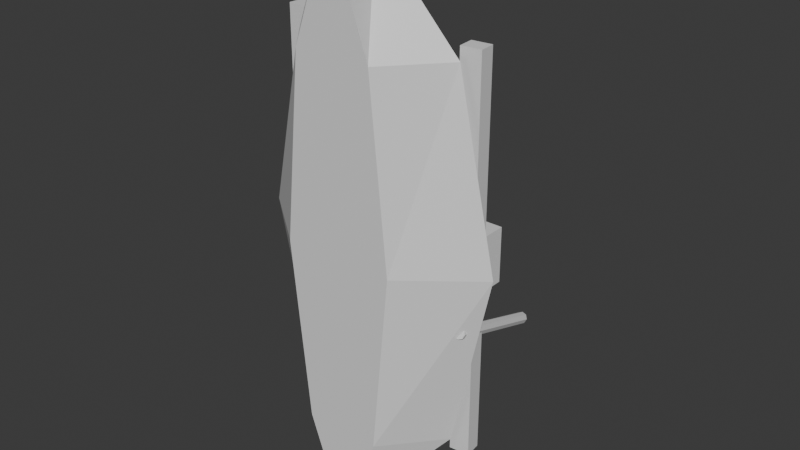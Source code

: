 # Source: boat_small_v01.blend  (saved by Blender 5.1.30; exported with 4.5.12 LTS)
import bpy
from mathutils import Matrix  # noqa: F401  (used for matrix-valued properties, if any)

bpy.ops.wm.read_factory_settings(use_empty=True)
scene = bpy.context.scene
scene.name = 'Scene'

# ---- collections
col_collection = bpy.data.collections.new('Collection'); scene.collection.children.link(col_collection)

# ---- materials (node trees are filled in below, after node groups)
mat_ab_hull_dark_wood = bpy.data.materials.new('AB_Hull_Dark_Wood')
mat_ab_hull_dark_wood.diffuse_color = (0.36, 0.18, 0.08, 1.0)
mat_ab_rim_dark_wood = bpy.data.materials.new('AB_Rim_Dark_Wood')
mat_ab_rim_dark_wood.diffuse_color = (0.22, 0.1, 0.05, 1.0)
mat_ab_deck_warm_wood = bpy.data.materials.new('AB_Deck_Warm_Wood')
mat_ab_deck_warm_wood.diffuse_color = (0.63, 0.38, 0.17, 1.0)
mat_ab_detail_dark = bpy.data.materials.new('AB_Detail_Dark')
mat_ab_detail_dark.diffuse_color = (0.1, 0.07, 0.05, 1.0)
mat_ab_lantern_glow = bpy.data.materials.new('AB_Lantern_Glow')
mat_ab_lantern_glow.diffuse_color = (1.0, 0.66, 0.25, 1.0)

# ---- material node trees
mat_ab_hull_dark_wood.use_nodes = True; mat_ab_hull_dark_wood.node_tree.nodes.clear()
_N = mat_ab_hull_dark_wood.node_tree.nodes; _L = mat_ab_hull_dark_wood.node_tree.links
n0 = _N.new('ShaderNodeBsdfPrincipled'); n0.name = 'Principled BSDF'; n0.location = (-200, 100)
n1 = _N.new('ShaderNodeOutputMaterial'); n1.name = 'Material Output'; n1.location = (200, 100)
_L.new(n0.outputs[0], n1.inputs[0])
n1.is_active_output = True
mat_ab_rim_dark_wood.use_nodes = True; mat_ab_rim_dark_wood.node_tree.nodes.clear()
_N = mat_ab_rim_dark_wood.node_tree.nodes; _L = mat_ab_rim_dark_wood.node_tree.links
n0 = _N.new('ShaderNodeBsdfPrincipled'); n0.name = 'Principled BSDF'; n0.location = (-200, 100)
n1 = _N.new('ShaderNodeOutputMaterial'); n1.name = 'Material Output'; n1.location = (200, 100)
_L.new(n0.outputs[0], n1.inputs[0])
n1.is_active_output = True
mat_ab_deck_warm_wood.use_nodes = True; mat_ab_deck_warm_wood.node_tree.nodes.clear()
_N = mat_ab_deck_warm_wood.node_tree.nodes; _L = mat_ab_deck_warm_wood.node_tree.links
n0 = _N.new('ShaderNodeBsdfPrincipled'); n0.name = 'Principled BSDF'; n0.location = (-200, 100)
n1 = _N.new('ShaderNodeOutputMaterial'); n1.name = 'Material Output'; n1.location = (200, 100)
_L.new(n0.outputs[0], n1.inputs[0])
n1.is_active_output = True
mat_ab_detail_dark.use_nodes = True; mat_ab_detail_dark.node_tree.nodes.clear()
_N = mat_ab_detail_dark.node_tree.nodes; _L = mat_ab_detail_dark.node_tree.links
n0 = _N.new('ShaderNodeBsdfPrincipled'); n0.name = 'Principled BSDF'; n0.location = (-200, 100)
n1 = _N.new('ShaderNodeOutputMaterial'); n1.name = 'Material Output'; n1.location = (200, 100)
_L.new(n0.outputs[0], n1.inputs[0])
n1.is_active_output = True
mat_ab_lantern_glow.use_nodes = True; mat_ab_lantern_glow.node_tree.nodes.clear()
_N = mat_ab_lantern_glow.node_tree.nodes; _L = mat_ab_lantern_glow.node_tree.links
n0 = _N.new('ShaderNodeBsdfPrincipled'); n0.name = 'Principled BSDF'; n0.location = (-200, 100)
n1 = _N.new('ShaderNodeOutputMaterial'); n1.name = 'Material Output'; n1.location = (200, 100)
_L.new(n0.outputs[0], n1.inputs[0])
n1.is_active_output = True

# ---- world
world_world = bpy.data.worlds.new('World'); scene.world = world_world
world_world.use_nodes = True; world_world.node_tree.nodes.clear()
_N = world_world.node_tree.nodes; _L = world_world.node_tree.links
n0 = _N.new('ShaderNodeOutputWorld'); n0.name = 'World Output'; n0.location = (200, 100)
n1 = _N.new('ShaderNodeBackground'); n1.name = 'Background'; n1.location = (-200, 100)
n1.inputs[0].default_value = (0.05088, 0.05088, 0.05088, 1.0)
_L.new(n1.outputs[0], n0.inputs[0])
n0.is_active_output = True
world_world.color = (0.05088, 0.05088, 0.05088)
world_world.sun_shadow_jitter_overblur = 0.0

# ---- meshes
me_boat_small_v01_hull_mesh = bpy.data.meshes.new('boat_small_v01_hull_mesh')
me_boat_small_v01_hull_mesh.from_pydata([(0.0, 0.36, -1.65), (0.0, 0.36, -1.65), (-0.04, 0.03, -1.65), (0.04, 0.03, -1.65), (-0.52, 0.36, -1.1), (0.52, 0.36, -1.1), (-0.234, 0.03, -1.1), (0.234, 0.03, -1.1), (-0.76, 0.36, 0.0), (0.76, 0.36, 0.0), (-0.342, 0.03, 0.0), (0.342, 0.03, 0.0), (-0.52, 0.36, 1.1), (0.52, 0.36, 1.1), (-0.234, 0.03, 1.1), (0.234, 0.03, 1.1), (0.0, 0.36, 1.65), (0.0, 0.36, 1.65), (-0.04, 0.03, 1.65), (0.04, 0.03, 1.65)], [], [(0, 2, 6, 4), (3, 1, 5, 7), (2, 3, 7, 6), (4, 6, 10, 8), (7, 5, 9, 11), (6, 7, 11, 10), (8, 10, 14, 12), (11, 9, 13, 15), (10, 11, 15, 14), (12, 14, 18, 16), (15, 13, 17, 19), (14, 15, 19, 18), (0, 1, 3, 2), (16, 18, 19, 17)])
me_boat_small_v01_hull_mesh.materials.append(mat_ab_hull_dark_wood)
me_boat_small_v01_hull_mesh.update()
me_cube_001 = bpy.data.meshes.new('Cube.001')
me_cube_001.from_pydata([(-0.06, -0.05, -1.175), (-0.06, -0.05, 1.175), (-0.06, 0.05, -1.175), (-0.06, 0.05, 1.175), (0.06, -0.05, -1.175), (0.06, -0.05, 1.175), (0.06, 0.05, -1.175), (0.06, 0.05, 1.175)], [], [(0, 1, 3, 2), (2, 3, 7, 6), (6, 7, 5, 4), (4, 5, 1, 0), (2, 6, 4, 0), (7, 3, 1, 5)])
_uv = me_cube_001.uv_layers.new(name='UVMap')
_uv.uv.foreach_set('vector', [0.375, 0.0, 0.625, 0.0, 0.625, 0.25, 0.375, 0.25, 0.375, 0.25, 0.625, 0.25, 0.625, 0.5, 0.375, 0.5, 0.375, 0.5, 0.625, 0.5, 0.625, 0.75, 0.375, 0.75, 0.375, 0.75, 0.625, 0.75, 0.625, 1.0, 0.375, 1.0, 0.125, 0.5, 0.375, 0.5, 0.375, 0.75, 0.125, 0.75, 0.625, 0.5, 0.875, 0.5, 0.875, 0.75, 0.625, 0.75])
me_cube_001.materials.append(mat_ab_rim_dark_wood)
me_cube_001.update()
me_cube_002 = bpy.data.meshes.new('Cube.002')
me_cube_002.from_pydata([(-0.06, -0.05, -1.175), (-0.06, -0.05, 1.175), (-0.06, 0.05, -1.175), (-0.06, 0.05, 1.175), (0.06, -0.05, -1.175), (0.06, -0.05, 1.175), (0.06, 0.05, -1.175), (0.06, 0.05, 1.175)], [], [(0, 1, 3, 2), (2, 3, 7, 6), (6, 7, 5, 4), (4, 5, 1, 0), (2, 6, 4, 0), (7, 3, 1, 5)])
_uv = me_cube_002.uv_layers.new(name='UVMap')
_uv.uv.foreach_set('vector', [0.375, 0.0, 0.625, 0.0, 0.625, 0.25, 0.375, 0.25, 0.375, 0.25, 0.625, 0.25, 0.625, 0.5, 0.375, 0.5, 0.375, 0.5, 0.625, 0.5, 0.625, 0.75, 0.375, 0.75, 0.375, 0.75, 0.625, 0.75, 0.625, 1.0, 0.375, 1.0, 0.125, 0.5, 0.375, 0.5, 0.375, 0.75, 0.125, 0.75, 0.625, 0.5, 0.875, 0.5, 0.875, 0.75, 0.625, 0.75])
me_cube_002.materials.append(mat_ab_rim_dark_wood)
me_cube_002.update()
me_cube_003 = bpy.data.meshes.new('Cube.003')
me_cube_003.from_pydata([(-0.5, -0.06, -0.13), (-0.5, -0.06, 0.13), (-0.5, 0.06, -0.13), (-0.5, 0.06, 0.13), (0.5, -0.06, -0.13), (0.5, -0.06, 0.13), (0.5, 0.06, -0.13), (0.5, 0.06, 0.13)], [], [(0, 1, 3, 2), (2, 3, 7, 6), (6, 7, 5, 4), (4, 5, 1, 0), (2, 6, 4, 0), (7, 3, 1, 5)])
_uv = me_cube_003.uv_layers.new(name='UVMap')
_uv.uv.foreach_set('vector', [0.375, 0.0, 0.625, 0.0, 0.625, 0.25, 0.375, 0.25, 0.375, 0.25, 0.625, 0.25, 0.625, 0.5, 0.375, 0.5, 0.375, 0.5, 0.625, 0.5, 0.625, 0.75, 0.375, 0.75, 0.375, 0.75, 0.625, 0.75, 0.625, 1.0, 0.375, 1.0, 0.125, 0.5, 0.375, 0.5, 0.375, 0.75, 0.125, 0.75, 0.625, 0.5, 0.875, 0.5, 0.875, 0.75, 0.625, 0.75])
me_cube_003.materials.append(mat_ab_deck_warm_wood)
me_cube_003.update()
me_cube_004 = bpy.data.meshes.new('Cube.004')
me_cube_004.from_pydata([(-0.5, -0.06, -0.13), (-0.5, -0.06, 0.13), (-0.5, 0.06, -0.13), (-0.5, 0.06, 0.13), (0.5, -0.06, -0.13), (0.5, -0.06, 0.13), (0.5, 0.06, -0.13), (0.5, 0.06, 0.13)], [], [(0, 1, 3, 2), (2, 3, 7, 6), (6, 7, 5, 4), (4, 5, 1, 0), (2, 6, 4, 0), (7, 3, 1, 5)])
_uv = me_cube_004.uv_layers.new(name='UVMap')
_uv.uv.foreach_set('vector', [0.375, 0.0, 0.625, 0.0, 0.625, 0.25, 0.375, 0.25, 0.375, 0.25, 0.625, 0.25, 0.625, 0.5, 0.375, 0.5, 0.375, 0.5, 0.625, 0.5, 0.625, 0.75, 0.375, 0.75, 0.375, 0.75, 0.625, 0.75, 0.625, 1.0, 0.375, 1.0, 0.125, 0.5, 0.375, 0.5, 0.375, 0.75, 0.125, 0.75, 0.625, 0.5, 0.875, 0.5, 0.875, 0.75, 0.625, 0.75])
me_cube_004.materials.append(mat_ab_deck_warm_wood)
me_cube_004.update()
me_cube_005 = bpy.data.meshes.new('Cube.005')
me_cube_005.from_pydata([(-0.17, -0.14, -0.17), (-0.17, -0.14, 0.17), (-0.17, 0.14, -0.17), (-0.17, 0.14, 0.17), (0.17, -0.14, -0.17), (0.17, -0.14, 0.17), (0.17, 0.14, -0.17), (0.17, 0.14, 0.17)], [], [(0, 1, 3, 2), (2, 3, 7, 6), (6, 7, 5, 4), (4, 5, 1, 0), (2, 6, 4, 0), (7, 3, 1, 5)])
_uv = me_cube_005.uv_layers.new(name='UVMap')
_uv.uv.foreach_set('vector', [0.375, 0.0, 0.625, 0.0, 0.625, 0.25, 0.375, 0.25, 0.375, 0.25, 0.625, 0.25, 0.625, 0.5, 0.375, 0.5, 0.375, 0.5, 0.625, 0.5, 0.625, 0.75, 0.375, 0.75, 0.375, 0.75, 0.625, 0.75, 0.625, 1.0, 0.375, 1.0, 0.125, 0.5, 0.375, 0.5, 0.375, 0.75, 0.125, 0.75, 0.625, 0.5, 0.875, 0.5, 0.875, 0.75, 0.625, 0.75])
me_cube_005.materials.append(mat_ab_deck_warm_wood)
me_cube_005.update()
me_cube_006 = bpy.data.meshes.new('Cube.006')
me_cube_006.from_pydata([(-0.08, -0.08, -0.08), (-0.08, -0.08, 0.08), (-0.08, 0.08, -0.08), (-0.08, 0.08, 0.08), (0.08, -0.08, -0.08), (0.08, -0.08, 0.08), (0.08, 0.08, -0.08), (0.08, 0.08, 0.08)], [], [(0, 1, 3, 2), (2, 3, 7, 6), (6, 7, 5, 4), (4, 5, 1, 0), (2, 6, 4, 0), (7, 3, 1, 5)])
_uv = me_cube_006.uv_layers.new(name='UVMap')
_uv.uv.foreach_set('vector', [0.375, 0.0, 0.625, 0.0, 0.625, 0.25, 0.375, 0.25, 0.375, 0.25, 0.625, 0.25, 0.625, 0.5, 0.375, 0.5, 0.375, 0.5, 0.625, 0.5, 0.625, 0.75, 0.375, 0.75, 0.375, 0.75, 0.625, 0.75, 0.625, 1.0, 0.375, 1.0, 0.125, 0.5, 0.375, 0.5, 0.375, 0.75, 0.125, 0.75, 0.625, 0.5, 0.875, 0.5, 0.875, 0.75, 0.625, 0.75])
me_cube_006.materials.append(mat_ab_detail_dark)
me_cube_006.update()
me_cube_007 = bpy.data.meshes.new('Cube.007')
me_cube_007.from_pydata([(-0.055, -0.055, -0.055), (-0.055, -0.055, 0.055), (-0.055, 0.055, -0.055), (-0.055, 0.055, 0.055), (0.055, -0.055, -0.055), (0.055, -0.055, 0.055), (0.055, 0.055, -0.055), (0.055, 0.055, 0.055)], [], [(0, 1, 3, 2), (2, 3, 7, 6), (6, 7, 5, 4), (4, 5, 1, 0), (2, 6, 4, 0), (7, 3, 1, 5)])
_uv = me_cube_007.uv_layers.new(name='UVMap')
_uv.uv.foreach_set('vector', [0.375, 0.0, 0.625, 0.0, 0.625, 0.25, 0.375, 0.25, 0.375, 0.25, 0.625, 0.25, 0.625, 0.5, 0.375, 0.5, 0.375, 0.5, 0.625, 0.5, 0.625, 0.75, 0.375, 0.75, 0.375, 0.75, 0.625, 0.75, 0.625, 1.0, 0.375, 1.0, 0.125, 0.5, 0.375, 0.5, 0.375, 0.75, 0.125, 0.75, 0.625, 0.5, 0.875, 0.5, 0.875, 0.75, 0.625, 0.75])
me_cube_007.materials.append(mat_ab_lantern_glow)
me_cube_007.update()
me_cylinder = bpy.data.meshes.new('Cylinder')
me_cylinder.from_pydata([(0.0, 0.035, -0.41), (0.0, 0.035, 0.41), (0.02475, 0.02475, -0.41), (0.02475, 0.02475, 0.41), (0.035, -1.222e-08, -0.41), (0.035, 1.222e-08, 0.41), (0.02475, -0.02475, -0.41), (0.02475, -0.02475, 0.41), (0.0, -0.035, -0.41), (0.0, -0.035, 0.41), (-0.02475, -0.02475, -0.41), (-0.02475, -0.02475, 0.41), (-0.035, -1.222e-08, -0.41), (-0.035, 1.222e-08, 0.41), (-0.02475, 0.02475, -0.41), (-0.02475, 0.02475, 0.41)], [], [(0, 1, 3, 2), (2, 3, 5, 4), (4, 5, 7, 6), (6, 7, 9, 8), (8, 9, 11, 10), (10, 11, 13, 12), (3, 1, 15, 13, 11, 9, 7, 5), (12, 13, 15, 14), (14, 15, 1, 0), (0, 2, 4, 6, 8, 10, 12, 14)])
_uv = me_cylinder.uv_layers.new(name='UVMap')
_uv.uv.foreach_set('vector', [1.0, 0.5, 1.0, 1.0, 0.875, 1.0, 0.875, 0.5, 0.875, 0.5, 0.875, 1.0, 0.75, 1.0, 0.75, 0.5, 0.75, 0.5, 0.75, 1.0, 0.625, 1.0, 0.625, 0.5, 0.625, 0.5, 0.625, 1.0, 0.5, 1.0, 0.5, 0.5, 0.5, 0.5, 0.5, 1.0, 0.375, 1.0, 0.375, 0.5, 0.375, 0.5, 0.375, 1.0, 0.25, 1.0, 0.25, 0.5, 0.4197, 0.4197, 0.25, 0.49, 0.08029, 0.4197, 0.01, 0.25, 0.08029, 0.08029, 0.25, 0.01, 0.4197, 0.08029, 0.49, 0.25, 0.25, 0.5, 0.25, 1.0, 0.125, 1.0, 0.125, 0.5, 0.125, 0.5, 0.125, 1.0, 0.0, 1.0, 0.0, 0.5, 0.75, 0.49, 0.9197, 0.4197, 0.99, 0.25, 0.9197, 0.08029, 0.75, 0.01, 0.5803, 0.08029, 0.51, 0.25, 0.5803, 0.4197])
me_cylinder.materials.append(mat_ab_detail_dark)
me_cylinder.update()
me_cube_008 = bpy.data.meshes.new('Cube.008')
me_cube_008.from_pydata([(-0.29, -0.04, -0.09), (-0.29, -0.04, 0.09), (-0.29, 0.04, -0.09), (-0.29, 0.04, 0.09), (0.29, -0.04, -0.09), (0.29, -0.04, 0.09), (0.29, 0.04, -0.09), (0.29, 0.04, 0.09)], [], [(0, 1, 3, 2), (2, 3, 7, 6), (6, 7, 5, 4), (4, 5, 1, 0), (2, 6, 4, 0), (7, 3, 1, 5)])
_uv = me_cube_008.uv_layers.new(name='UVMap')
_uv.uv.foreach_set('vector', [0.375, 0.0, 0.625, 0.0, 0.625, 0.25, 0.375, 0.25, 0.375, 0.25, 0.625, 0.25, 0.625, 0.5, 0.375, 0.5, 0.375, 0.5, 0.625, 0.5, 0.625, 0.75, 0.375, 0.75, 0.375, 0.75, 0.625, 0.75, 0.625, 1.0, 0.375, 1.0, 0.125, 0.5, 0.375, 0.5, 0.375, 0.75, 0.125, 0.75, 0.625, 0.5, 0.875, 0.5, 0.875, 0.75, 0.625, 0.75])
me_cube_008.materials.append(mat_ab_deck_warm_wood)
me_cube_008.update()

# ---- objects
ob_boat_small_v01_hull = bpy.data.objects.new('boat_small_v01_hull', me_boat_small_v01_hull_mesh)
ob_boat_left_rail = bpy.data.objects.new('boat_left_rail', me_cube_001)
ob_boat_right_rail = bpy.data.objects.new('boat_right_rail', me_cube_002)
ob_boat_front_seat = bpy.data.objects.new('boat_front_seat', me_cube_003)
ob_boat_back_seat = bpy.data.objects.new('boat_back_seat', me_cube_004)
ob_boat_crate = bpy.data.objects.new('boat_crate', me_cube_005)
ob_boat_lantern_base = bpy.data.objects.new('boat_lantern_base', me_cube_006)
ob_boat_lantern_glow = bpy.data.objects.new('boat_lantern_glow', me_cube_007)
ob_boat_rod_holder = bpy.data.objects.new('boat_rod_holder', me_cylinder)
ob_boat_bow_plank = bpy.data.objects.new('boat_bow_plank', me_cube_008)

# ---- transforms, parenting, visibility, modifiers, constraints
ob_boat_small_v01_hull.location = (0.0, 0.0, 0.0)
ob_boat_left_rail.location = (-0.56, 0.43, 0.0)
ob_boat_left_rail.rotation_euler = (0.0, 0.0, -0.08727)
ob_boat_right_rail.location = (0.56, 0.43, 0.0)
ob_boat_right_rail.rotation_euler = (0.0, 0.0, 0.08727)
ob_boat_front_seat.location = (0.0, 0.5, 0.58)
ob_boat_back_seat.location = (0.0, 0.5, -0.68)
ob_boat_crate.location = (0.33, 0.66, -0.12)
ob_boat_lantern_base.location = (-0.33, 0.64, 0.08)
ob_boat_lantern_glow.location = (-0.33, 0.78, 0.08)
ob_boat_rod_holder.location = (0.56, 0.66, -0.48)
ob_boat_rod_holder.rotation_euler = (1.187, 0.0, 0.1396)
ob_boat_bow_plank.location = (0.0, 0.48, 1.05)

# ---- collection membership
col_collection.objects.link(ob_boat_small_v01_hull)
col_collection.objects.link(ob_boat_left_rail)
col_collection.objects.link(ob_boat_right_rail)
col_collection.objects.link(ob_boat_front_seat)
col_collection.objects.link(ob_boat_back_seat)
col_collection.objects.link(ob_boat_crate)
col_collection.objects.link(ob_boat_lantern_base)
col_collection.objects.link(ob_boat_lantern_glow)
col_collection.objects.link(ob_boat_rod_holder)
col_collection.objects.link(ob_boat_bow_plank)

# ---- scene / render settings (as saved in the file)
scene.frame_start = 1; scene.frame_end = 250; scene.frame_set(1)
scene.render.engine = 'BLENDER_EEVEE_NEXT'
scene.render.bake_bias = 0.0
scene.render.bake_samples = 0
scene.cycles.sampling_pattern = 'TABULATED_SOBOL'
scene.eevee.use_volume_custom_range = False
bpy.context.view_layer.update()

# ---- added for rendering (the .blend has no active camera and no usable light): camera, sun
cam_auto = bpy.data.cameras.new('AutoCamera')
cam_auto.lens = 50.0
cam_auto.sensor_width = 36.0
cam_auto.clip_end = 1000.0
ob_auto_camera = bpy.data.objects.new('AutoCamera', cam_auto)
scene.collection.objects.link(ob_auto_camera)
ob_auto_camera.location = (3.4926, -3.64897, 2.79408)
ob_auto_camera.rotation_euler = (1.09748, -7.21219e-08, 0.694738)
scene.camera = ob_auto_camera
light_auto_sun = bpy.data.lights.new('AutoSun', 'SUN')
light_auto_sun.energy = 3.0
light_auto_sun.angle = 0.0523599
ob_auto_sun = bpy.data.objects.new('AutoSun', light_auto_sun)
scene.collection.objects.link(ob_auto_sun)
ob_auto_sun.rotation_euler = (0.872665, 0.174533, 0.523599)
bpy.context.view_layer.update()
